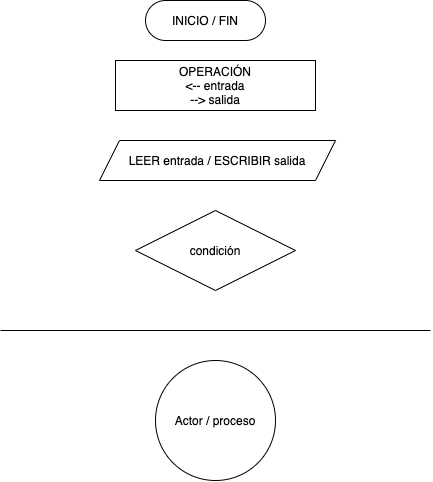

The diagram above was exported from draw.io. Its source (the exported page's mxGraphModel, read from the mxfile embedded in the PNG):
<mxGraphModel dx="1310" dy="905" grid="0" gridSize="10" guides="1" tooltips="1" connect="1" arrows="1" fold="1" page="1" pageScale="1" pageWidth="827" pageHeight="1169" math="0" shadow="0">
  <root>
    <mxCell id="0" />
    <mxCell id="1" parent="0" />
    <mxCell id="2" value="" style="group" vertex="1" connectable="0" parent="1">
      <mxGeometry x="65" y="30" width="430" height="480" as="geometry" />
    </mxCell>
    <mxCell id="3" value="INICIO / FIN" style="rounded=1;whiteSpace=wrap;html=1;arcSize=50;" vertex="1" parent="2">
      <mxGeometry x="145" width="120" height="40" as="geometry" />
    </mxCell>
    <mxCell id="4" value="OPERACIÓN&lt;br&gt;&amp;lt;-- entrada&lt;br&gt;--&amp;gt; salida" style="rounded=0;whiteSpace=wrap;html=1;" vertex="1" parent="2">
      <mxGeometry x="115" y="60" width="200" height="50" as="geometry" />
    </mxCell>
    <mxCell id="5" value="condición" style="rhombus;whiteSpace=wrap;html=1;" vertex="1" parent="2">
      <mxGeometry x="135" y="210" width="160" height="80" as="geometry" />
    </mxCell>
    <mxCell id="6" value="" style="endArrow=none;html=1;" edge="1" parent="2">
      <mxGeometry width="50" height="50" relative="1" as="geometry">
        <mxPoint y="330" as="sourcePoint" />
        <mxPoint x="430" y="330" as="targetPoint" />
      </mxGeometry>
    </mxCell>
    <mxCell id="7" value="Actor / proceso" style="ellipse;whiteSpace=wrap;html=1;aspect=fixed;" vertex="1" parent="2">
      <mxGeometry x="155" y="360" width="120" height="120" as="geometry" />
    </mxCell>
    <mxCell id="8" value="LEER entrada / ESCRIBIR salida" style="shape=parallelogram;perimeter=parallelogramPerimeter;whiteSpace=wrap;html=1;fixedSize=1;" vertex="1" parent="2">
      <mxGeometry x="99" y="140" width="236" height="40" as="geometry" />
    </mxCell>
  </root>
</mxGraphModel>